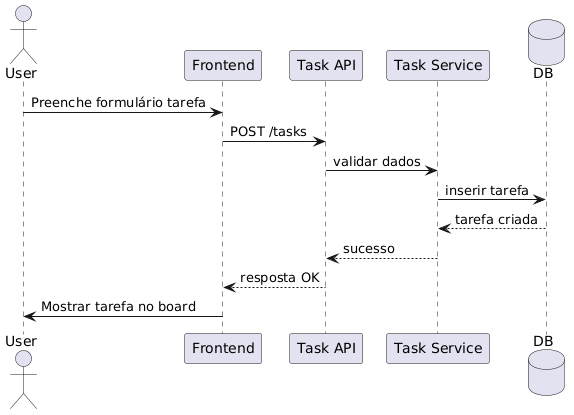

The diagram above was rendered by PlantUML. Its source (embedded in the PNG):
@startuml
actor User
participant Frontend
participant "Task API" as API
participant "Task Service" as Service
database DB

User -> Frontend : Preenche formulário tarefa
Frontend -> API : POST /tasks
API -> Service : validar dados
Service -> DB : inserir tarefa
DB --> Service : tarefa criada
Service --> API : sucesso
API --> Frontend : resposta OK

Frontend -> User : Mostrar tarefa no board
@enduml